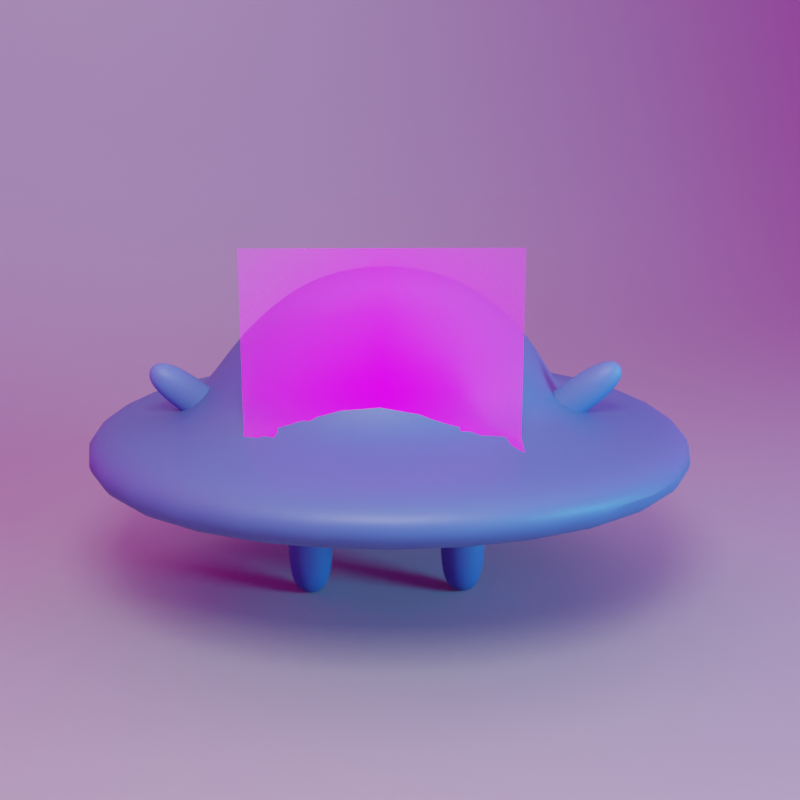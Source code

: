 # Source: V2.0_Squiggy_-_Final_Model_28.6.24_.blend  (saved by Blender 4.1.24; exported with 4.5.12 LTS)
import bpy
from mathutils import Matrix  # noqa: F401  (used for matrix-valued properties, if any)

bpy.ops.wm.read_factory_settings(use_empty=True)
scene = bpy.context.scene
scene.name = 'Scene'

# ---- collections
col_collection = bpy.data.collections.new('Collection'); scene.collection.children.link(col_collection)
col_squiggy = bpy.data.collections.new('SQUIGGY'); scene.collection.children.link(col_squiggy)

# ---- images (referenced by path relative to the original .blend; pixels are not part of the script)
import os
ASSET_DIR = os.environ.get("B2B_ASSET_DIR", "")  # directory of the original .blend (textures are referenced by path, not embedded)
HERE = os.path.dirname(os.path.abspath(__file__))  # packed textures are extracted next to this script under _unpacked/

def load_image(name, relpath, width, height, colorspace="sRGB"):
    """Load a texture the original file referenced (path relative to the .blend, or extracted next to this script)."""
    p = next((c for c in (os.path.join(HERE, relpath), os.path.join(ASSET_DIR, relpath)) if relpath and os.path.exists(c)), "")
    if p:
        img = bpy.data.images.load(p, check_existing=True)
        img.name = name
    else:  # same state as the original file: an image datablock whose file is absent (Cycles renders it pink)
        img = bpy.data.images.new(name, width, height)
        img.source = "FILE"
        img.filepath = "//" + (relpath or name)
    img.colorspace_settings.name = colorspace
    return img
img_fingerprints01_3k_png_001 = load_image('Fingerprints01_3K.png.001', 'Fingerprints01_3K.png', 1024, 1024, 'sRGB')
img_grunge9_jpg_002 = load_image('Grunge9.jpg.002', 'Grunge9.jpg', 1024, 1024, 'sRGB')
img_grunge9_jpg = load_image('Grunge9.jpg', 'Grunge9.jpg', 1024, 1024, 'sRGB')
img_fingerprints01_3k_png = load_image('Fingerprints01_3K.png', 'Resources/TEXTURES/Fingerprints01_3K.png', 1024, 1024, 'Non-Color')
img_face_1_png = load_image('Face_1.png', 'Face_1.png', 1024, 1024, 'sRGB')
img_metro_noord_2k_hdr = load_image('metro_noord_2k.hdr', 'metro_noord_2k.hdr', 1024, 1024, 'Linear Rec.709')

# ---- materials (node trees are filled in below, after node groups)
mat_plane = bpy.data.materials.new('PLANE')
mat_squiggy_body_001 = bpy.data.materials.new('squiggy BODY.001')
mat_squiggy_body_003 = bpy.data.materials.new('squiggy BODY.003')
mat_cece_face_001 = bpy.data.materials.new('CECE FACE.001')

# ---- node groups
ng_auto_smooth = bpy.data.node_groups.new('Auto Smooth', 'GeometryNodeTree')
_s = ng_auto_smooth.interface.new_socket(name='Geometry', in_out='OUTPUT', socket_type='NodeSocketGeometry')
_s = ng_auto_smooth.interface.new_socket(name='Geometry', in_out='INPUT', socket_type='NodeSocketGeometry')
_s = ng_auto_smooth.interface.new_socket(name='Angle', in_out='INPUT', socket_type='NodeSocketFloat')
_s.subtype = 'ANGLE'
_s.min_value = 0.0
_s.max_value = 3.142
ng_auto_smooth.is_modifier = True
_N = ng_auto_smooth.nodes; _L = ng_auto_smooth.links
n0 = _N.new('NodeGroupOutput'); n0.name = 'Group Output'; n0.location = (480, -100)
n1 = _N.new('NodeGroupInput'); n1.name = 'Group Input'; n1.location = (-420, -300)
n2 = _N.new('NodeGroupInput'); n2.name = 'Group Input.001'; n2.location = (-60, -100)
n3 = _N.new('GeometryNodeSetShadeSmooth'); n3.name = 'Set Shade Smooth'; n3.location = (120, -100)
n3.domain = 'EDGE'
n4 = _N.new('GeometryNodeSetShadeSmooth'); n4.name = 'Set Shade Smooth.001'; n4.location = (300, -100)
n5 = _N.new('GeometryNodeInputMeshEdgeAngle'); n5.name = 'Edge Angle'; n5.location = (-420, -220)
n6 = _N.new('GeometryNodeInputEdgeSmooth'); n6.name = 'Is Edge Smooth'; n6.location = (-60, -160)
n7 = _N.new('GeometryNodeInputShadeSmooth'); n7.name = 'Is Face Smooth'; n7.location = (-240, -340)
n8 = _N.new('FunctionNodeBooleanMath'); n8.name = 'Boolean Math'; n8.location = (-60, -220)
n9 = _N.new('FunctionNodeCompare'); n9.name = 'Compare'; n9.location = (-240, -180)
n9.operation = 'LESS_EQUAL'
_L.new(n5.outputs[0], n9.inputs[0])
_L.new(n4.outputs[0], n0.inputs[0])
_L.new(n1.outputs[1], n9.inputs[1])
_L.new(n9.outputs[0], n8.inputs[0])
_L.new(n7.outputs[0], n8.inputs[1])
_L.new(n2.outputs[0], n3.inputs[0])
_L.new(n6.outputs[0], n3.inputs[1])
_L.new(n3.outputs[0], n4.inputs[0])
_L.new(n8.outputs[0], n3.inputs[2])
n0.is_active_output = True

# ---- material node trees
mat_plane.use_nodes = True; mat_plane.node_tree.nodes.clear()
_N = mat_plane.node_tree.nodes; _L = mat_plane.node_tree.links
n0 = _N.new('ShaderNodeBsdfPrincipled'); n0.name = 'Principled BSDF'; n0.location = (10, 300)
n0.inputs[0].default_value = (0.2569, 0.2569, 0.2569, 1.0)
n0.inputs[2].default_value = 1.0
n1 = _N.new('ShaderNodeOutputMaterial'); n1.name = 'Material Output'; n1.location = (300, 300)
_L.new(n0.outputs[0], n1.inputs[0])
n1.is_active_output = True
mat_squiggy_body_001.use_nodes = True; mat_squiggy_body_001.node_tree.nodes.clear()
_N = mat_squiggy_body_001.node_tree.nodes; _L = mat_squiggy_body_001.node_tree.links
n0 = _N.new('ShaderNodeOutputMaterial'); n0.name = 'Material Output'; n0.location = (300, 300)
n1 = _N.new('ShaderNodeBump'); n1.name = 'Bump'; n1.location = (-298, 11)
n1.invert = True
n1.inputs[0].default_value = 0.075
n1.inputs[1].default_value = 1.0
n1.inputs[2].default_value = 1.0
n2 = _N.new('ShaderNodeTexImage'); n2.name = 'Image Texture'; n2.location = (-656, 118)
n2.image = img_fingerprints01_3k_png_001
n3 = _N.new('ShaderNodeTexCoord'); n3.name = 'Texture Coordinate'; n3.location = (-1126, -35)
n4 = _N.new('ShaderNodeBsdfPrincipled'); n4.name = 'Principled BSDF'; n4.location = (10, 300)
n4.distribution = 'GGX'
n4.subsurface_method = 'RANDOM_WALK_SKIN'
n4.inputs[3].default_value = 1.45
n4.inputs[27].default_value = (0.0, 0.0, 0.0, 1.0)
n4.inputs[28].default_value = 1.0
n5 = _N.new('ShaderNodeMapping'); n5.name = 'Mapping'; n5.location = (-949, 77)
n5.width = 240
n5.inputs[3].default_value = (0.8, 0.8, 0.8)
n6 = _N.new('ShaderNodeValToRGB'); n6.name = 'ColorRamp'; n6.location = (-355, 276)
while len(n6.color_ramp.elements) > 1: n6.color_ramp.elements.remove(n6.color_ramp.elements[-1])
n6.color_ramp.elements[0].position = 0.0; n6.color_ramp.elements[0].color = (0.248, 0.248, 0.248, 1.0)
_e = n6.color_ramp.elements.new(0.8); _e.color = (1.0, 1.0, 1.0, 1.0)
n7 = _N.new('ShaderNodeTexImage'); n7.name = 'Image Texture.004'; n7.location = (-908, 630)
n7.image = img_grunge9_jpg_002
n8 = _N.new('ShaderNodeValToRGB'); n8.name = 'ColorRamp.004'; n8.location = (-394, 659)
while len(n8.color_ramp.elements) > 1: n8.color_ramp.elements.remove(n8.color_ramp.elements[-1])
n8.color_ramp.elements[0].position = 0.04545; n8.color_ramp.elements[0].color = (0.391, 0.1347, 0.1697, 1.0)
_e = n8.color_ramp.elements.new(0.25); _e.color = (0.5647, 0.1912, 0.2423, 1.0)
n9 = _N.new('ShaderNodeTexImage'); n9.name = 'Image Texture.005'; n9.location = (-908, 630)
n9.image = img_grunge9_jpg
n9.projection = 'SPHERE'
n9.interpolation = 'Cubic'
n10 = _N.new('ShaderNodeValToRGB'); n10.name = 'ColorRamp.005'; n10.location = (-394, 659)
while len(n10.color_ramp.elements) > 1: n10.color_ramp.elements.remove(n10.color_ramp.elements[-1])
n10.color_ramp.elements[0].position = 0.1818; n10.color_ramp.elements[0].color = (0.02087, 0.05325, 0.1226, 1.0)
_e = n10.color_ramp.elements.new(0.7909); _e.color = (0.05286, 0.147, 0.3564, 1.0)
n11 = _N.new('ShaderNodeTexCoord'); n11.name = 'Texture Coordinate.003'; n11.location = (-1371, 553)
n12 = _N.new('ShaderNodeMapping'); n12.name = 'Mapping.003'; n12.location = (-1194, 664)
n12.width = 240
n12.inputs[3].default_value = (-14.2, -14.2, -14.2)
_L.new(n4.outputs[0], n0.inputs[0])
_L.new(n5.outputs[0], n2.inputs[0])
_L.new(n3.outputs[2], n5.inputs[0])
_L.new(n2.outputs[0], n6.inputs[0])
_L.new(n6.outputs[0], n4.inputs[2])
_L.new(n1.outputs[0], n4.inputs[5])
_L.new(n2.outputs[0], n1.inputs[3])
_L.new(n7.outputs[0], n8.inputs[0])
_L.new(n11.outputs[2], n12.inputs[0])
_L.new(n12.outputs[0], n9.inputs[0])
_L.new(n10.outputs[0], n4.inputs[0])
n0.is_active_output = True
mat_squiggy_body_003.use_nodes = True; mat_squiggy_body_003.node_tree.nodes.clear()
_N = mat_squiggy_body_003.node_tree.nodes; _L = mat_squiggy_body_003.node_tree.links
n0 = _N.new('ShaderNodeOutputMaterial'); n0.name = 'Material Output'; n0.location = (300, 300)
n1 = _N.new('ShaderNodeBump'); n1.name = 'Bump'; n1.location = (-298, 11)
n1.invert = True
n1.inputs[0].default_value = 0.075
n1.inputs[1].default_value = 1.0
n1.inputs[2].default_value = 1.0
n2 = _N.new('ShaderNodeTexImage'); n2.name = 'Image Texture'; n2.location = (-656, 118)
n2.image = img_fingerprints01_3k_png
n3 = _N.new('ShaderNodeTexCoord'); n3.name = 'Texture Coordinate'; n3.location = (-1126, -35)
n4 = _N.new('ShaderNodeBsdfPrincipled'); n4.name = 'Principled BSDF'; n4.location = (10, 300)
n4.distribution = 'GGX'
n4.subsurface_method = 'RANDOM_WALK_SKIN'
n4.inputs[0].default_value = (0.0547, 0.1556, 0.3754, 1.0)
n4.inputs[3].default_value = 1.45
n4.inputs[27].default_value = (0.0, 0.0, 0.0, 1.0)
n4.inputs[28].default_value = 1.0
n5 = _N.new('ShaderNodeMapping'); n5.name = 'Mapping'; n5.location = (-949, 77)
n5.width = 240
n5.inputs[3].default_value = (0.8, 0.8, 0.8)
n6 = _N.new('ShaderNodeValToRGB'); n6.name = 'ColorRamp'; n6.location = (-355, 276)
while len(n6.color_ramp.elements) > 1: n6.color_ramp.elements.remove(n6.color_ramp.elements[-1])
n6.color_ramp.elements[0].position = 0.0; n6.color_ramp.elements[0].color = (0.248, 0.248, 0.248, 1.0)
_e = n6.color_ramp.elements.new(0.8); _e.color = (1.0, 1.0, 1.0, 1.0)
_L.new(n4.outputs[0], n0.inputs[0])
_L.new(n5.outputs[0], n2.inputs[0])
_L.new(n3.outputs[2], n5.inputs[0])
_L.new(n2.outputs[0], n6.inputs[0])
_L.new(n6.outputs[0], n4.inputs[2])
_L.new(n1.outputs[0], n4.inputs[5])
_L.new(n2.outputs[0], n1.inputs[3])
n0.is_active_output = True
mat_cece_face_001.use_nodes = True; mat_cece_face_001.node_tree.nodes.clear()
_N = mat_cece_face_001.node_tree.nodes; _L = mat_cece_face_001.node_tree.links
n0 = _N.new('ShaderNodeOutputMaterial'); n0.name = 'Material Output'; n0.location = (300, 300)
n1 = _N.new('ShaderNodeTexImage'); n1.name = 'Image Texture'; n1.location = (-349, 294)
n1.image = img_face_1_png
n1.extension = 'CLIP'
n2 = _N.new('ShaderNodeBsdfPrincipled'); n2.name = 'Principled BSDF'; n2.location = (0, 300)
n2.inputs[1].default_value = 0.8273
n2.inputs[2].default_value = 1.0
_L.new(n1.outputs[0], n2.inputs[0])
_L.new(n1.outputs[1], n2.inputs[4])
_L.new(n2.outputs[0], n0.inputs[0])
n0.is_active_output = True

# ---- world
world_world = bpy.data.worlds.new('World'); scene.world = world_world
world_world.use_nodes = True; world_world.node_tree.nodes.clear()
_N = world_world.node_tree.nodes; _L = world_world.node_tree.links
n0 = _N.new('ShaderNodeOutputWorld'); n0.name = 'World Output'; n0.location = (300, 300)
n1 = _N.new('ShaderNodeBackground'); n1.name = 'Background'; n1.location = (10, 300)
n2 = _N.new('ShaderNodeTexEnvironment'); n2.name = 'Environment Texture'; n2.location = (-280, 280)
n2.image = img_metro_noord_2k_hdr
_L.new(n1.outputs[0], n0.inputs[0])
_L.new(n2.outputs[0], n1.inputs[0])
n0.is_active_output = True
world_world.color = (0.05088, 0.05088, 0.05088)
world_world.use_sun_shadow = False
world_world.sun_shadow_jitter_overblur = 0.0

# ---- cameras
cam_camera_001 = bpy.data.cameras.new('Camera.001')
cam_camera_001.lens = 47.0

# ---- lights
light_area_004 = bpy.data.lights.new('Area.004', 'AREA')
light_area_004.transmission_factor = 0.0
light_area_004.energy = 600.0
light_area_004.shadow_maximum_resolution = 0.006
light_area_004.use_absolute_resolution = True
light_area_004.size = 1.0
light_area_004.size_y = 1.0
light_area_003 = bpy.data.lights.new('Area.003', 'AREA')
light_area_003.transmission_factor = 0.0
light_area_003.energy = 300.0
light_area_003.shadow_maximum_resolution = 0.006
light_area_003.use_absolute_resolution = True
light_area_003.size = 1.0
light_area_003.size_y = 1.0
light_area_002 = bpy.data.lights.new('Area.002', 'AREA')
light_area_002.color = (0.9353, 0.9202, 1.0)
light_area_002.transmission_factor = 0.0
light_area_002.energy = 500.0
light_area_002.shadow_maximum_resolution = 0.006
light_area_002.use_absolute_resolution = True
light_area_002.size = 1.0
light_area_002.size_y = 1.0
light_area_001 = bpy.data.lights.new('Area.001', 'AREA')
light_area_001.color = (0.01446, 0.345, 0.6859)
light_area_001.transmission_factor = 0.0
light_area_001.energy = 8000.0
light_area_001.shadow_maximum_resolution = 0.006
light_area_001.use_absolute_resolution = True
light_area_001.size = 1.0
light_area_001.size_y = 1.0
light_area = bpy.data.lights.new('Area', 'AREA')
light_area.color = (0.4793, 0.001254, 0.002466)
light_area.transmission_factor = 0.0
light_area.energy = 400.0
light_area.shadow_maximum_resolution = 0.006
light_area.use_absolute_resolution = True
light_area.size = 1.0
light_area.size_y = 1.0

# ---- meshes
me_plane = bpy.data.meshes.new('Plane')
me_plane.from_pydata([(-1.0, -1.838, 0.0), (1.672, -1.838, 0.0), (-1.0, 1.0, 0.0), (1.672, 1.0, 0.0), (0.6231, -1.838, 0.0), (1.672, -1.838, 1.687), (1.672, 1.0, 1.687), (0.6231, 1.0, 0.0)], [], [(4, 1, 3, 7), (3, 1, 5, 6), (0, 4, 7, 2)])
me_plane.polygons.foreach_set('use_smooth', [True] * 3)
_k = set([(1, 3)])
me_plane.attributes.new('sharp_edge', 'BOOLEAN', 'EDGE').data.foreach_set('value', [ (min(e.vertices), max(e.vertices)) in _k for e in me_plane.edges])
_uv = me_plane.uv_layers.new(name='UVMap')
_uv.uv.foreach_set('vector', [0.8116, 0.0, 1.0, 0.0, 1.0, 1.0, 0.8116, 1.0, 1.0, 1.0, 1.0, 0.0, 1.0, 0.0, 1.0, 1.0, 0.0, 0.0, 0.8116, 0.0, 0.8116, 1.0, 0.0, 1.0])
me_plane.materials.append(mat_plane)
me_plane.update()
me_cube_005 = bpy.data.meshes.new('Cube.005')
me_cube_005.from_pydata([(-0.3948, -0.3888, -0.3212), (-0.7346, -0.7286, 0.2376), (-0.3948, 0.3948, -0.3212), (-0.7346, 0.7346, 0.2376), (0.3888, -0.3888, -0.3212), (0.7286, -0.7286, 0.2376), (0.3888, 0.3948, -0.3212), (0.7286, 0.7346, 0.2376), (-0.8678, -0.8657, 0.003819), (-0.8678, 0.8678, 0.003819), (0.8657, 0.8678, 0.003819), (0.7255, -0.7255, 0.001212), (-0.8087, 0.8087, -0.3071), (0.8253, 0.8087, -0.3071), (0.8253, -0.8253, -0.3071), (-0.8087, -0.8253, -0.3071), (-1.364, -1.396, -0.03402), (-1.352, -1.395, -0.1851), (-1.352, 1.352, -0.1852), (-1.363, 1.363, -0.03385), (1.395, 1.352, -0.1851), (1.396, 1.364, -0.03402), (1.395, -1.395, -0.185), (1.392, -1.392, -0.04957), (-0.3112, -0.3051, 0.6105), (-0.3112, 0.3112, 0.6105), (0.3051, 0.3112, 0.6105), (0.3051, -0.3051, 0.6105)], [], [(8, 1, 3, 9), (9, 3, 7, 10), (10, 7, 5, 11), (11, 5, 1, 8), (2, 6, 4, 0), (5, 7, 26, 27), (23, 11, 8, 16), (21, 10, 11, 23), (16, 8, 9, 19), (19, 9, 10, 21), (13, 20, 22, 14), (12, 18, 20, 13), (14, 22, 17, 15), (0, 15, 12, 2), (2, 12, 13, 6), (6, 13, 14, 4), (4, 14, 15, 0), (23, 16, 17, 22), (21, 23, 22, 20), (19, 21, 20, 18), (16, 19, 18, 17), (15, 17, 18, 12), (26, 25, 24, 27), (3, 1, 24, 25), (1, 5, 27, 24), (7, 3, 25, 26)])
me_cube_005.polygons.foreach_set('use_smooth', [True] * 26)
_uv = me_cube_005.uv_layers.new(name='UVMap')
_uv.uv.foreach_set('vector', [0.6099, 0.0, 0.625, 0.0, 0.625, 0.25, 0.6099, 0.25, 0.6099, 0.25, 0.625, 0.25, 0.625, 0.5, 0.6099, 0.5, 0.6099, 0.5, 0.625, 0.5, 0.625, 0.75, 0.6099, 0.75, 0.6099, 0.75, 0.625, 0.75, 0.625, 1.0, 0.6099, 1.0, 0.125, 0.5, 0.375, 0.5, 0.375, 0.75, 0.125, 0.75, 0.625, 0.75, 0.625, 0.5, 0.625, 0.5, 0.625, 0.75, 0.5404, 0.75, 0.6099, 0.75, 0.6099, 1.0, 0.5485, 1.0, 0.5485, 0.5, 0.6099, 0.5, 0.6099, 0.75, 0.5404, 0.75, 0.5485, 0.0, 0.6099, 0.0, 0.6099, 0.25, 0.5486, 0.25, 0.5486, 0.25, 0.6099, 0.25, 0.6099, 0.5, 0.5485, 0.5, 0.4179, 0.5, 0.4658, 0.5, 0.4658, 0.75, 0.4179, 0.75, 0.4179, 0.25, 0.4657, 0.25, 0.4658, 0.5, 0.4179, 0.5, 0.4179, 0.75, 0.4658, 0.75, 0.4658, 1.0, 0.4179, 1.0, 0.375, 0.0, 0.4179, 0.0, 0.4179, 0.25, 0.375, 0.25, 0.375, 0.25, 0.4179, 0.25, 0.4179, 0.5, 0.375, 0.5, 0.375, 0.5, 0.4179, 0.5, 0.4179, 0.75, 0.375, 0.75, 0.375, 0.75, 0.4179, 0.75, 0.4179, 1.0, 0.375, 1.0, 0.5404, 0.75, 0.5485, 1.0, 0.4658, 1.0, 0.4658, 0.75, 0.5485, 0.5, 0.5404, 0.75, 0.4658, 0.75, 0.4658, 0.5, 0.5486, 0.25, 0.5485, 0.5, 0.4658, 0.5, 0.4657, 0.25, 0.5485, 0.0, 0.5486, 0.25, 0.4657, 0.25, 0.4658, 0.0, 0.4179, 0.0, 0.4658, 0.0, 0.4657, 0.25, 0.4179, 0.25, 0.625, 0.5, 0.875, 0.5, 0.875, 0.75, 0.625, 0.75, 0.625, 0.25, 0.625, 0.0, 0.625, 0.0, 0.625, 0.25, 0.625, 1.0, 0.625, 0.75, 0.625, 0.75, 0.625, 1.0, 0.625, 0.5, 0.625, 0.25, 0.625, 0.25, 0.625, 0.5])
me_cube_005.materials.append(mat_squiggy_body_001)
me_cube_005.update()
me_cube_011 = bpy.data.meshes.new('Cube.011')
me_cube_011.from_pydata([(-1.0, -0.8426, -0.5173), (-1.0, -0.8426, 4.219), (-1.0, 0.8426, -0.5173), (-1.0, 0.8426, 4.219), (1.0, -0.8426, -0.5173), (1.0, -0.8426, 4.219), (1.0, 0.8426, -0.5173), (1.0, 0.8426, 4.219), (-1.0, -0.8426, 0.1271), (-1.0, 0.8426, 0.1271), (1.0, 0.8426, 0.1271), (1.0, -0.8426, 0.1271)], [], [(8, 1, 3, 9), (9, 3, 7, 10), (10, 7, 5, 11), (11, 5, 1, 8), (2, 6, 4, 0), (7, 3, 1, 5), (4, 11, 8, 0), (6, 10, 11, 4), (2, 9, 10, 6), (0, 8, 9, 2)])
me_cube_011.polygons.foreach_set('use_smooth', [True] * 10)
_uv = me_cube_011.uv_layers.new(name='UVMap')
_uv.uv.foreach_set('vector', [0.409, 0.0, 0.625, 0.0, 0.625, 0.25, 0.409, 0.25, 0.409, 0.25, 0.625, 0.25, 0.625, 0.5, 0.409, 0.5, 0.409, 0.5, 0.625, 0.5, 0.625, 0.75, 0.409, 0.75, 0.409, 0.75, 0.625, 0.75, 0.625, 1.0, 0.409, 1.0, 0.125, 0.5, 0.375, 0.5, 0.375, 0.75, 0.125, 0.75, 0.625, 0.5, 0.875, 0.5, 0.875, 0.75, 0.625, 0.75, 0.375, 0.75, 0.409, 0.75, 0.409, 1.0, 0.375, 1.0, 0.375, 0.5, 0.409, 0.5, 0.409, 0.75, 0.375, 0.75, 0.375, 0.25, 0.409, 0.25, 0.409, 0.5, 0.375, 0.5, 0.375, 0.0, 0.409, 0.0, 0.409, 0.25, 0.375, 0.25])
me_cube_011.materials.append(mat_squiggy_body_003)
me_cube_011.update()
me_cube_018 = bpy.data.meshes.new('Cube.018')
me_cube_018.from_pydata([(-1.0, -1.0, -4.983), (-1.269, -1.269, 1.065), (-1.0, 1.0, -4.983), (-1.269, 1.269, 1.065), (1.0, -1.0, -4.983), (1.269, -1.269, 1.065), (1.0, 1.0, -4.983), (1.269, 1.269, 1.065), (-1.269, -1.269, 0.4526), (-1.269, 1.269, 0.4526), (1.269, 1.269, 0.4526), (1.269, -1.269, 0.4526), (-1.11, 1.11, -2.756), (1.11, 1.11, -2.756), (1.11, -1.11, -2.756), (-1.11, -1.11, -2.756)], [], [(8, 1, 3, 9), (9, 3, 7, 10), (10, 7, 5, 11), (11, 5, 1, 8), (2, 6, 4, 0), (7, 3, 1, 5), (14, 11, 8, 15), (13, 10, 11, 14), (12, 9, 10, 13), (15, 8, 9, 12), (0, 15, 12, 2), (2, 12, 13, 6), (6, 13, 14, 4), (4, 14, 15, 0)])
me_cube_018.polygons.foreach_set('use_smooth', [True] * 14)
_uv = me_cube_018.uv_layers.new(name='UVMap')
_uv.uv.foreach_set('vector', [0.5954, 0.0, 0.625, 0.0, 0.625, 0.25, 0.5954, 0.25, 0.5954, 0.25, 0.625, 0.25, 0.625, 0.5, 0.5954, 0.5, 0.5954, 0.5, 0.625, 0.5, 0.625, 0.75, 0.5954, 0.75, 0.5954, 0.75, 0.625, 0.75, 0.625, 1.0, 0.5954, 1.0, 0.125, 0.5, 0.375, 0.5, 0.375, 0.75, 0.125, 0.75, 0.625, 0.5, 0.875, 0.5, 0.875, 0.75, 0.625, 0.75, 0.4653, 0.75, 0.5954, 0.75, 0.5954, 1.0, 0.4653, 1.0, 0.4653, 0.5, 0.5954, 0.5, 0.5954, 0.75, 0.4653, 0.75, 0.4653, 0.25, 0.5954, 0.25, 0.5954, 0.5, 0.4653, 0.5, 0.4653, 0.0, 0.5954, 0.0, 0.5954, 0.25, 0.4653, 0.25, 0.375, 0.0, 0.4653, 0.0, 0.4653, 0.25, 0.375, 0.25, 0.375, 0.25, 0.4653, 0.25, 0.4653, 0.5, 0.375, 0.5, 0.375, 0.5, 0.4653, 0.5, 0.4653, 0.75, 0.375, 0.75, 0.375, 0.75, 0.4653, 0.75, 0.4653, 1.0, 0.375, 1.0])
me_cube_018.materials.append(mat_squiggy_body_001)
me_cube_018.update()
me_face_1_001 = bpy.data.meshes.new('Face_1.001')
me_face_1_001.from_pydata([(-0.5, -0.5, 0.0), (0.5, -0.5, 0.0), (-0.5, 0.5, 0.0), (0.5, 0.5, 0.0), (-0.4286, -0.5, 0.0), (-0.3571, -0.5, 0.0), (-0.2857, -0.5, 0.0), (-0.2143, -0.5, 0.0), (-0.1429, -0.5, 0.0), (-0.07143, -0.5, 0.0), (-1.49e-08, -0.5, 0.0), (0.07143, -0.5, 0.0), (0.1429, -0.5, 0.0), (0.2143, -0.5, 0.0), (0.2857, -0.5, 0.0), (0.3571, -0.5, 0.0), (0.4286, -0.5, 0.0), (0.4286, 0.5, 0.0), (0.3571, 0.5, 0.0), (0.2857, 0.5, 0.0), (0.2143, 0.5, 0.0), (0.1429, 0.5, 0.0), (0.07143, 0.5, 0.0), (1.49e-08, 0.5, 0.0), (-0.07143, 0.5, 0.0), (-0.1429, 0.5, 0.0), (-0.2143, 0.5, 0.0), (-0.2857, 0.5, 0.0), (-0.3571, 0.5, 0.0), (-0.4286, 0.5, 0.0), (-0.5, 0.46, 0.0), (-0.5, 0.42, 0.0), (-0.5, 0.38, 0.0), (-0.5, 0.34, 0.0), (-0.5, 0.3, 0.0), (-0.5, 0.26, 0.0), (-0.5, 0.22, 0.0), (-0.5, 0.18, 0.0), (-0.5, 0.14, 0.0), (-0.5, 0.1, 0.0), (-0.5, 0.06, 0.0), (-0.5, 0.02, 0.0), (-0.5, -0.02, 0.0), (-0.5, -0.06, 0.0), (-0.5, -0.1, 0.0), (-0.5, -0.14, 0.0), (-0.5, -0.18, 0.0), (-0.5, -0.22, 0.0), (-0.5, -0.26, 0.0), (-0.5, -0.3, 0.0), (-0.5, -0.34, 0.0), (-0.5, -0.38, 0.0), (-0.5, -0.42, 0.0), (-0.5, -0.46, 0.0), (0.5, -0.46, 0.0), (0.5, -0.42, 0.0), (0.5, -0.38, 0.0), (0.5, -0.34, 0.0), (0.5, -0.3, 0.0), (0.5, -0.26, 0.0), (0.5, -0.22, 0.0), (0.5, -0.18, 0.0), (0.5, -0.14, 0.0), (0.5, -0.1, 0.0), (0.5, -0.06, 0.0), (0.5, -0.02, 0.0), (0.5, 0.02, 0.0), (0.5, 0.06, 0.0), (0.5, 0.1, 0.0), (0.5, 0.14, 0.0), (0.5, 0.18, 0.0), (0.5, 0.22, 0.0), (0.5, 0.26, 0.0), (0.5, 0.3, 0.0), (0.5, 0.34, 0.0), (0.5, 0.38, 0.0), (0.5, 0.42, 0.0), (0.5, 0.46, 0.0), (-0.4286, -0.46, 0.0), (-0.4286, -0.42, 0.0), (-0.4286, -0.38, 0.0), (-0.4286, -0.34, 0.0), (-0.4286, -0.3, 0.0), (-0.4286, -0.26, 0.0), (-0.4286, -0.22, 0.0), (-0.4286, -0.18, 0.0), (-0.4286, -0.14, 0.0), (-0.4286, -0.1, 0.0), (-0.4286, -0.06, 0.0), (-0.4286, -0.02, 0.0), (-0.4286, 0.02, 0.0), (-0.4286, 0.06, 0.0), (-0.4286, 0.1, 0.0), (-0.4286, 0.14, 0.0), (-0.4286, 0.18, 0.0), (-0.4286, 0.22, 0.0), (-0.4286, 0.26, 0.0), (-0.4286, 0.3, 0.0), (-0.4286, 0.34, 0.0), (-0.4286, 0.38, 0.0), (-0.4286, 0.42, 0.0), (-0.4286, 0.46, 0.0), (-0.3571, -0.46, 0.0), (-0.3571, -0.42, 0.0), (-0.3571, -0.38, 0.0), (-0.3571, -0.34, 0.0), (-0.3571, -0.3, 0.0), (-0.3571, -0.26, 0.0), (-0.3571, -0.22, 0.0), (-0.3571, -0.18, 0.0), (-0.3571, -0.14, 0.0), (-0.3571, -0.1, 0.0), (-0.3571, -0.06, 0.0), (-0.3571, -0.02, 0.0), (-0.3571, 0.02, 0.0), (-0.3571, 0.06, 0.0), (-0.3571, 0.1, 0.0), (-0.3571, 0.14, 0.0), (-0.3571, 0.18, 0.0), (-0.3571, 0.22, 0.0), (-0.3571, 0.26, 0.0), (-0.3571, 0.3, 0.0), (-0.3571, 0.34, 0.0), (-0.3571, 0.38, 0.0), (-0.3571, 0.42, 0.0), (-0.3571, 0.46, 0.0), (-0.2857, -0.46, 0.0), (-0.2857, -0.42, 0.0), (-0.2857, -0.38, 0.0), (-0.2857, -0.34, 0.0), (-0.2857, -0.3, 0.0), (-0.2857, -0.26, 0.0), (-0.2857, -0.22, 0.0), (-0.2857, -0.18, 0.0), (-0.2857, -0.14, 0.0), (-0.2857, -0.1, 0.0), (-0.2857, -0.06, 0.0), (-0.2857, -0.02, 0.0), (-0.2857, 0.02, 0.0), (-0.2857, 0.06, 0.0), (-0.2857, 0.1, 0.0), (-0.2857, 0.14, 0.0), (-0.2857, 0.18, 0.0), (-0.2857, 0.22, 0.0), (-0.2857, 0.26, 0.0), (-0.2857, 0.3, 0.0), (-0.2857, 0.34, 0.0), (-0.2857, 0.38, 0.0), (-0.2857, 0.42, 0.0), (-0.2857, 0.46, 0.0), (-0.2143, -0.46, 0.0), (-0.2143, -0.42, 0.0), (-0.2143, -0.38, 0.0), (-0.2143, -0.34, 0.0), (-0.2143, -0.3, 0.0), (-0.2143, -0.26, 0.0), (-0.2143, -0.22, 0.0), (-0.2143, -0.18, 0.0), (-0.2143, -0.14, 0.0), (-0.2143, -0.1, 0.0), (-0.2143, -0.06, 0.0), (-0.2143, -0.02, 0.0), (-0.2143, 0.02, 0.0), (-0.2143, 0.06, 0.0), (-0.2143, 0.1, 0.0), (-0.2143, 0.14, 0.0), (-0.2143, 0.18, 0.0), (-0.2143, 0.22, 0.0), (-0.2143, 0.26, 0.0), (-0.2143, 0.3, 0.0), (-0.2143, 0.34, 0.0), (-0.2143, 0.38, 0.0), (-0.2143, 0.42, 0.0), (-0.2143, 0.46, 0.0), (-0.1429, -0.46, 0.0), (-0.1429, -0.42, 0.0), (-0.1429, -0.38, 0.0), (-0.1429, -0.34, 0.0), (-0.1429, -0.3, 0.0), (-0.1429, -0.26, 0.0), (-0.1429, -0.22, 0.0), (-0.1429, -0.18, 0.0), (-0.1429, -0.14, 0.0), (-0.1429, -0.1, 0.0), (-0.1429, -0.06, 0.0), (-0.1429, -0.02, 0.0), (-0.1429, 0.02, 0.0), (-0.1429, 0.06, 0.0), (-0.1429, 0.1, 0.0), (-0.1429, 0.14, 0.0), (-0.1429, 0.18, 0.0), (-0.1429, 0.22, 0.0), (-0.1429, 0.26, 0.0), (-0.1429, 0.3, 0.0), (-0.1429, 0.34, 0.0), (-0.1429, 0.38, 0.0), (-0.1429, 0.42, 0.0), (-0.1429, 0.46, 0.0), (-0.07143, -0.46, 0.0), (-0.07143, -0.42, 0.0), (-0.07143, -0.38, 0.0), (-0.07143, -0.34, 0.0), (-0.07143, -0.3, 0.0), (-0.07143, -0.26, 0.0), (-0.07143, -0.22, 0.0), (-0.07143, -0.18, 0.0), (-0.07143, -0.14, 0.0), (-0.07143, -0.1, 0.0), (-0.07143, -0.06, 0.0), (-0.07143, -0.02, 0.0), (-0.07143, 0.02, 0.0), (-0.07143, 0.06, 0.0), (-0.07143, 0.1, 0.0), (-0.07143, 0.14, 0.0), (-0.07143, 0.18, 0.0), (-0.07143, 0.22, 0.0), (-0.07143, 0.26, 0.0), (-0.07143, 0.3, 0.0), (-0.07143, 0.34, 0.0), (-0.07143, 0.38, 0.0), (-0.07143, 0.42, 0.0), (-0.07143, 0.46, 0.0), (-1.371e-08, -0.46, 0.0), (-1.252e-08, -0.42, 0.0), (-1.132e-08, -0.38, 0.0), (-1.013e-08, -0.34, 0.0), (-8.941e-09, -0.3, 0.0), (-7.749e-09, -0.26, 0.0), (-6.557e-09, -0.22, 0.0), (-5.364e-09, -0.18, 0.0), (-4.172e-09, -0.14, 0.0), (-2.98e-09, -0.1, 0.0), (-1.788e-09, -0.06, 0.0), (-5.96e-10, -0.02, 0.0), (5.96e-10, 0.02, 0.0), (1.788e-09, 0.06, 0.0), (2.98e-09, 0.1, 0.0), (4.172e-09, 0.14, 0.0), (5.364e-09, 0.18, 0.0), (6.557e-09, 0.22, 0.0), (7.749e-09, 0.26, 0.0), (8.941e-09, 0.3, 0.0), (1.013e-08, 0.34, 0.0), (1.132e-08, 0.38, 0.0), (1.252e-08, 0.42, 0.0), (1.371e-08, 0.46, 0.0), (0.07143, -0.46, 0.0), (0.07143, -0.42, 0.0), (0.07143, -0.38, 0.0), (0.07143, -0.34, 0.0), (0.07143, -0.3, 0.0), (0.07143, -0.26, 0.0), (0.07143, -0.22, 0.0), (0.07143, -0.18, 0.0), (0.07143, -0.14, 0.0), (0.07143, -0.1, 0.0), (0.07143, -0.06, 0.0), (0.07143, -0.02, 0.0), (0.07143, 0.02, 0.0), (0.07143, 0.06, 0.0), (0.07143, 0.1, 0.0), (0.07143, 0.14, 0.0), (0.07143, 0.18, 0.0), (0.07143, 0.22, 0.0), (0.07143, 0.26, 0.0), (0.07143, 0.3, 0.0), (0.07143, 0.34, 0.0), (0.07143, 0.38, 0.0), (0.07143, 0.42, 0.0), (0.07143, 0.46, 0.0), (0.1429, -0.46, 0.0), (0.1429, -0.42, 0.0), (0.1429, -0.38, 0.0), (0.1429, -0.34, 0.0), (0.1429, -0.3, 0.0), (0.1429, -0.26, 0.0), (0.1429, -0.22, 0.0), (0.1429, -0.18, 0.0), (0.1429, -0.14, 0.0), (0.1429, -0.1, 0.0), (0.1429, -0.06, 0.0), (0.1429, -0.02, 0.0), (0.1429, 0.02, 0.0), (0.1429, 0.06, 0.0), (0.1429, 0.1, 0.0), (0.1429, 0.14, 0.0), (0.1429, 0.18, 0.0), (0.1429, 0.22, 0.0), (0.1429, 0.26, 0.0), (0.1429, 0.3, 0.0), (0.1429, 0.34, 0.0), (0.1429, 0.38, 0.0), (0.1429, 0.42, 0.0), (0.1429, 0.46, 0.0), (0.2143, -0.46, 0.0), (0.2143, -0.42, 0.0), (0.2143, -0.38, 0.0), (0.2143, -0.34, 0.0), (0.2143, -0.3, 0.0), (0.2143, -0.26, 0.0), (0.2143, -0.22, 0.0), (0.2143, -0.18, 0.0), (0.2143, -0.14, 0.0), (0.2143, -0.1, 0.0), (0.2143, -0.06, 0.0), (0.2143, -0.02, 0.0), (0.2143, 0.02, 0.0), (0.2143, 0.06, 0.0), (0.2143, 0.1, 0.0), (0.2143, 0.14, 0.0), (0.2143, 0.18, 0.0), (0.2143, 0.22, 0.0), (0.2143, 0.26, 0.0), (0.2143, 0.3, 0.0), (0.2143, 0.34, 0.0), (0.2143, 0.38, 0.0), (0.2143, 0.42, 0.0), (0.2143, 0.46, 0.0), (0.2857, -0.46, 0.0), (0.2857, -0.42, 0.0), (0.2857, -0.38, 0.0), (0.2857, -0.34, 0.0), (0.2857, -0.3, 0.0), (0.2857, -0.26, 0.0), (0.2857, -0.22, 0.0), (0.2857, -0.18, 0.0), (0.2857, -0.14, 0.0), (0.2857, -0.1, 0.0), (0.2857, -0.06, 0.0), (0.2857, -0.02, 0.0), (0.2857, 0.02, 0.0), (0.2857, 0.06, 0.0), (0.2857, 0.1, 0.0), (0.2857, 0.14, 0.0), (0.2857, 0.18, 0.0), (0.2857, 0.22, 0.0), (0.2857, 0.26, 0.0), (0.2857, 0.3, 0.0), (0.2857, 0.34, 0.0), (0.2857, 0.38, 0.0), (0.2857, 0.42, 0.0), (0.2857, 0.46, 0.0), (0.3571, -0.46, 0.0), (0.3571, -0.42, 0.0), (0.3571, -0.38, 0.0), (0.3571, -0.34, 0.0), (0.3571, -0.3, 0.0), (0.3571, -0.26, 0.0), (0.3571, -0.22, 0.0), (0.3571, -0.18, 0.0), (0.3571, -0.14, 0.0), (0.3571, -0.1, 0.0), (0.3571, -0.06, 0.0), (0.3571, -0.02, 0.0), (0.3571, 0.02, 0.0), (0.3571, 0.06, 0.0), (0.3571, 0.1, 0.0), (0.3571, 0.14, 0.0), (0.3571, 0.18, 0.0), (0.3571, 0.22, 0.0), (0.3571, 0.26, 0.0), (0.3571, 0.3, 0.0), (0.3571, 0.34, 0.0), (0.3571, 0.38, 0.0), (0.3571, 0.42, 0.0), (0.3571, 0.46, 0.0), (0.4286, -0.46, 0.0), (0.4286, -0.42, 0.0), (0.4286, -0.38, 0.0), (0.4286, -0.34, 0.0), (0.4286, -0.3, 0.0), (0.4286, -0.26, 0.0), (0.4286, -0.22, 0.0), (0.4286, -0.18, 0.0), (0.4286, -0.14, 0.0), (0.4286, -0.1, 0.0), (0.4286, -0.06, 0.0), (0.4286, -0.02, 0.0), (0.4286, 0.02, 0.0), (0.4286, 0.06, 0.0), (0.4286, 0.1, 0.0), (0.4286, 0.14, 0.0), (0.4286, 0.18, 0.0), (0.4286, 0.22, 0.0), (0.4286, 0.26, 0.0), (0.4286, 0.3, 0.0), (0.4286, 0.34, 0.0), (0.4286, 0.38, 0.0), (0.4286, 0.42, 0.0), (0.4286, 0.46, 0.0)], [], [(389, 77, 3, 17), (30, 101, 29, 2), (101, 125, 28, 29), (125, 149, 27, 28), (149, 173, 26, 27), (173, 197, 25, 26), (197, 221, 24, 25), (221, 245, 23, 24), (245, 269, 22, 23), (269, 293, 21, 22), (293, 317, 20, 21), (317, 341, 19, 20), (341, 365, 18, 19), (365, 389, 17, 18), (15, 16, 366, 342), (342, 366, 367, 343), (343, 367, 368, 344), (344, 368, 369, 345), (345, 369, 370, 346), (346, 370, 371, 347), (347, 371, 372, 348), (348, 372, 373, 349), (349, 373, 374, 350), (350, 374, 375, 351), (351, 375, 376, 352), (352, 376, 377, 353), (353, 377, 378, 354), (354, 378, 379, 355), (355, 379, 380, 356), (356, 380, 381, 357), (357, 381, 382, 358), (358, 382, 383, 359), (359, 383, 384, 360), (360, 384, 385, 361), (361, 385, 386, 362), (362, 386, 387, 363), (363, 387, 388, 364), (364, 388, 389, 365), (14, 15, 342, 318), (318, 342, 343, 319), (319, 343, 344, 320), (320, 344, 345, 321), (321, 345, 346, 322), (322, 346, 347, 323), (323, 347, 348, 324), (324, 348, 349, 325), (325, 349, 350, 326), (326, 350, 351, 327), (327, 351, 352, 328), (328, 352, 353, 329), (329, 353, 354, 330), (330, 354, 355, 331), (331, 355, 356, 332), (332, 356, 357, 333), (333, 357, 358, 334), (334, 358, 359, 335), (335, 359, 360, 336), (336, 360, 361, 337), (337, 361, 362, 338), (338, 362, 363, 339), (339, 363, 364, 340), (340, 364, 365, 341), (13, 14, 318, 294), (294, 318, 319, 295), (295, 319, 320, 296), (296, 320, 321, 297), (297, 321, 322, 298), (298, 322, 323, 299), (299, 323, 324, 300), (300, 324, 325, 301), (301, 325, 326, 302), (302, 326, 327, 303), (303, 327, 328, 304), (304, 328, 329, 305), (305, 329, 330, 306), (306, 330, 331, 307), (307, 331, 332, 308), (308, 332, 333, 309), (309, 333, 334, 310), (310, 334, 335, 311), (311, 335, 336, 312), (312, 336, 337, 313), (313, 337, 338, 314), (314, 338, 339, 315), (315, 339, 340, 316), (316, 340, 341, 317), (12, 13, 294, 270), (270, 294, 295, 271), (271, 295, 296, 272), (272, 296, 297, 273), (273, 297, 298, 274), (274, 298, 299, 275), (275, 299, 300, 276), (276, 300, 301, 277), (277, 301, 302, 278), (278, 302, 303, 279), (279, 303, 304, 280), (280, 304, 305, 281), (281, 305, 306, 282), (282, 306, 307, 283), (283, 307, 308, 284), (284, 308, 309, 285), (285, 309, 310, 286), (286, 310, 311, 287), (287, 311, 312, 288), (288, 312, 313, 289), (289, 313, 314, 290), (290, 314, 315, 291), (291, 315, 316, 292), (292, 316, 317, 293), (11, 12, 270, 246), (246, 270, 271, 247), (247, 271, 272, 248), (248, 272, 273, 249), (249, 273, 274, 250), (250, 274, 275, 251), (251, 275, 276, 252), (252, 276, 277, 253), (253, 277, 278, 254), (254, 278, 279, 255), (255, 279, 280, 256), (256, 280, 281, 257), (257, 281, 282, 258), (258, 282, 283, 259), (259, 283, 284, 260), (260, 284, 285, 261), (261, 285, 286, 262), (262, 286, 287, 263), (263, 287, 288, 264), (264, 288, 289, 265), (265, 289, 290, 266), (266, 290, 291, 267), (267, 291, 292, 268), (268, 292, 293, 269), (10, 11, 246, 222), (222, 246, 247, 223), (223, 247, 248, 224), (224, 248, 249, 225), (225, 249, 250, 226), (226, 250, 251, 227), (227, 251, 252, 228), (228, 252, 253, 229), (229, 253, 254, 230), (230, 254, 255, 231), (231, 255, 256, 232), (232, 256, 257, 233), (233, 257, 258, 234), (234, 258, 259, 235), (235, 259, 260, 236), (236, 260, 261, 237), (237, 261, 262, 238), (238, 262, 263, 239), (239, 263, 264, 240), (240, 264, 265, 241), (241, 265, 266, 242), (242, 266, 267, 243), (243, 267, 268, 244), (244, 268, 269, 245), (9, 10, 222, 198), (198, 222, 223, 199), (199, 223, 224, 200), (200, 224, 225, 201), (201, 225, 226, 202), (202, 226, 227, 203), (203, 227, 228, 204), (204, 228, 229, 205), (205, 229, 230, 206), (206, 230, 231, 207), (207, 231, 232, 208), (208, 232, 233, 209), (209, 233, 234, 210), (210, 234, 235, 211), (211, 235, 236, 212), (212, 236, 237, 213), (213, 237, 238, 214), (214, 238, 239, 215), (215, 239, 240, 216), (216, 240, 241, 217), (217, 241, 242, 218), (218, 242, 243, 219), (219, 243, 244, 220), (220, 244, 245, 221), (8, 9, 198, 174), (174, 198, 199, 175), (175, 199, 200, 176), (176, 200, 201, 177), (177, 201, 202, 178), (178, 202, 203, 179), (179, 203, 204, 180), (180, 204, 205, 181), (181, 205, 206, 182), (182, 206, 207, 183), (183, 207, 208, 184), (184, 208, 209, 185), (185, 209, 210, 186), (186, 210, 211, 187), (187, 211, 212, 188), (188, 212, 213, 189), (189, 213, 214, 190), (190, 214, 215, 191), (191, 215, 216, 192), (192, 216, 217, 193), (193, 217, 218, 194), (194, 218, 219, 195), (195, 219, 220, 196), (196, 220, 221, 197), (7, 8, 174, 150), (150, 174, 175, 151), (151, 175, 176, 152), (152, 176, 177, 153), (153, 177, 178, 154), (154, 178, 179, 155), (155, 179, 180, 156), (156, 180, 181, 157), (157, 181, 182, 158), (158, 182, 183, 159), (159, 183, 184, 160), (160, 184, 185, 161), (161, 185, 186, 162), (162, 186, 187, 163), (163, 187, 188, 164), (164, 188, 189, 165), (165, 189, 190, 166), (166, 190, 191, 167), (167, 191, 192, 168), (168, 192, 193, 169), (169, 193, 194, 170), (170, 194, 195, 171), (171, 195, 196, 172), (172, 196, 197, 173), (6, 7, 150, 126), (126, 150, 151, 127), (127, 151, 152, 128), (128, 152, 153, 129), (129, 153, 154, 130), (130, 154, 155, 131), (131, 155, 156, 132), (132, 156, 157, 133), (133, 157, 158, 134), (134, 158, 159, 135), (135, 159, 160, 136), (136, 160, 161, 137), (137, 161, 162, 138), (138, 162, 163, 139), (139, 163, 164, 140), (140, 164, 165, 141), (141, 165, 166, 142), (142, 166, 167, 143), (143, 167, 168, 144), (144, 168, 169, 145), (145, 169, 170, 146), (146, 170, 171, 147), (147, 171, 172, 148), (148, 172, 173, 149), (5, 6, 126, 102), (102, 126, 127, 103), (103, 127, 128, 104), (104, 128, 129, 105), (105, 129, 130, 106), (106, 130, 131, 107), (107, 131, 132, 108), (108, 132, 133, 109), (109, 133, 134, 110), (110, 134, 135, 111), (111, 135, 136, 112), (112, 136, 137, 113), (113, 137, 138, 114), (114, 138, 139, 115), (115, 139, 140, 116), (116, 140, 141, 117), (117, 141, 142, 118), (118, 142, 143, 119), (119, 143, 144, 120), (120, 144, 145, 121), (121, 145, 146, 122), (122, 146, 147, 123), (123, 147, 148, 124), (124, 148, 149, 125), (4, 5, 102, 78), (78, 102, 103, 79), (79, 103, 104, 80), (80, 104, 105, 81), (81, 105, 106, 82), (82, 106, 107, 83), (83, 107, 108, 84), (84, 108, 109, 85), (85, 109, 110, 86), (86, 110, 111, 87), (87, 111, 112, 88), (88, 112, 113, 89), (89, 113, 114, 90), (90, 114, 115, 91), (91, 115, 116, 92), (92, 116, 117, 93), (93, 117, 118, 94), (94, 118, 119, 95), (95, 119, 120, 96), (96, 120, 121, 97), (97, 121, 122, 98), (98, 122, 123, 99), (99, 123, 124, 100), (100, 124, 125, 101), (0, 4, 78, 53), (53, 78, 79, 52), (52, 79, 80, 51), (51, 80, 81, 50), (50, 81, 82, 49), (49, 82, 83, 48), (48, 83, 84, 47), (47, 84, 85, 46), (46, 85, 86, 45), (45, 86, 87, 44), (44, 87, 88, 43), (43, 88, 89, 42), (42, 89, 90, 41), (41, 90, 91, 40), (40, 91, 92, 39), (39, 92, 93, 38), (38, 93, 94, 37), (37, 94, 95, 36), (36, 95, 96, 35), (35, 96, 97, 34), (34, 97, 98, 33), (33, 98, 99, 32), (32, 99, 100, 31), (31, 100, 101, 30), (16, 1, 54, 366), (366, 54, 55, 367), (367, 55, 56, 368), (368, 56, 57, 369), (369, 57, 58, 370), (370, 58, 59, 371), (371, 59, 60, 372), (372, 60, 61, 373), (373, 61, 62, 374), (374, 62, 63, 375), (375, 63, 64, 376), (376, 64, 65, 377), (377, 65, 66, 378), (378, 66, 67, 379), (379, 67, 68, 380), (380, 68, 69, 381), (381, 69, 70, 382), (382, 70, 71, 383), (383, 71, 72, 384), (384, 72, 73, 385), (385, 73, 74, 386), (386, 74, 75, 387), (387, 75, 76, 388), (388, 76, 77, 389)])
me_face_1_001.polygons.foreach_set('use_smooth', [True] * 350)
_uv = me_face_1_001.uv_layers.new(name='UVMap')
_uv.uv.foreach_set('vector', [0.9286, 0.96, 1.0, 0.96, 1.0, 1.0, 0.9286, 1.0, 0.0, 0.96, 0.07143, 0.96, 0.07143, 1.0, 0.0, 1.0, 0.07143, 0.96, 0.1429, 0.96, 0.1429, 1.0, 0.07143, 1.0, 0.1429, 0.96, 0.2143, 0.96, 0.2143, 1.0, 0.1429, 1.0, 0.2143, 0.96, 0.2857, 0.96, 0.2857, 1.0, 0.2143, 1.0, 0.2857, 0.96, 0.3571, 0.96, 0.3571, 1.0, 0.2857, 1.0, 0.3571, 0.96, 0.4286, 0.96, 0.4286, 1.0, 0.3571, 1.0, 0.4286, 0.96, 0.5, 0.96, 0.5, 1.0, 0.4286, 1.0, 0.5, 0.96, 0.5714, 0.96, 0.5714, 1.0, 0.5, 1.0, 0.5714, 0.96, 0.6429, 0.96, 0.6429, 1.0, 0.5714, 1.0, 0.6429, 0.96, 0.7143, 0.96, 0.7143, 1.0, 0.6429, 1.0, 0.7143, 0.96, 0.7857, 0.96, 0.7857, 1.0, 0.7143, 1.0, 0.7857, 0.96, 0.8571, 0.96, 0.8571, 1.0, 0.7857, 1.0, 0.8571, 0.96, 0.9286, 0.96, 0.9286, 1.0, 0.8571, 1.0, 0.8571, 0.0, 0.9286, 0.0, 0.9286, 0.04, 0.8571, 0.04, 0.8571, 0.04, 0.9286, 0.04, 0.9286, 0.08, 0.8571, 0.08, 0.8571, 0.08, 0.9286, 0.08, 0.9286, 0.12, 0.8571, 0.12, 0.8571, 0.12, 0.9286, 0.12, 0.9286, 0.16, 0.8571, 0.16, 0.8571, 0.16, 0.9286, 0.16, 0.9286, 0.2, 0.8571, 0.2, 0.8571, 0.2, 0.9286, 0.2, 0.9286, 0.24, 0.8571, 0.24, 0.8571, 0.24, 0.9286, 0.24, 0.9286, 0.28, 0.8571, 0.28, 0.8571, 0.28, 0.9286, 0.28, 0.9286, 0.32, 0.8571, 0.32, 0.8571, 0.32, 0.9286, 0.32, 0.9286, 0.36, 0.8571, 0.36, 0.8571, 0.36, 0.9286, 0.36, 0.9286, 0.4, 0.8571, 0.4, 0.8571, 0.4, 0.9286, 0.4, 0.9286, 0.44, 0.8571, 0.44, 0.8571, 0.44, 0.9286, 0.44, 0.9286, 0.48, 0.8571, 0.48, 0.8571, 0.48, 0.9286, 0.48, 0.9286, 0.52, 0.8571, 0.52, 0.8571, 0.52, 0.9286, 0.52, 0.9286, 0.56, 0.8571, 0.56, 0.8571, 0.56, 0.9286, 0.56, 0.9286, 0.6, 0.8571, 0.6, 0.8571, 0.6, 0.9286, 0.6, 0.9286, 0.64, 0.8571, 0.64, 0.8571, 0.64, 0.9286, 0.64, 0.9286, 0.68, 0.8571, 0.68, 0.8571, 0.68, 0.9286, 0.68, 0.9286, 0.72, 0.8571, 0.72, 0.8571, 0.72, 0.9286, 0.72, 0.9286, 0.76, 0.8571, 0.76, 0.8571, 0.76, 0.9286, 0.76, 0.9286, 0.8, 0.8571, 0.8, 0.8571, 0.8, 0.9286, 0.8, 0.9286, 0.84, 0.8571, 0.84, 0.8571, 0.84, 0.9286, 0.84, 0.9286, 0.88, 0.8571, 0.88, 0.8571, 0.88, 0.9286, 0.88, 0.9286, 0.92, 0.8571, 0.92, 0.8571, 0.92, 0.9286, 0.92, 0.9286, 0.96, 0.8571, 0.96, 0.7857, 0.0, 0.8571, 0.0, 0.8571, 0.04, 0.7857, 0.04, 0.7857, 0.04, 0.8571, 0.04, 0.8571, 0.08, 0.7857, 0.08, 0.7857, 0.08, 0.8571, 0.08, 0.8571, 0.12, 0.7857, 0.12, 0.7857, 0.12, 0.8571, 0.12, 0.8571, 0.16, 0.7857, 0.16, 0.7857, 0.16, 0.8571, 0.16, 0.8571, 0.2, 0.7857, 0.2, 0.7857, 0.2, 0.8571, 0.2, 0.8571, 0.24, 0.7857, 0.24, 0.7857, 0.24, 0.8571, 0.24, 0.8571, 0.28, 0.7857, 0.28, 0.7857, 0.28, 0.8571, 0.28, 0.8571, 0.32, 0.7857, 0.32, 0.7857, 0.32, 0.8571, 0.32, 0.8571, 0.36, 0.7857, 0.36, 0.7857, 0.36, 0.8571, 0.36, 0.8571, 0.4, 0.7857, 0.4, 0.7857, 0.4, 0.8571, 0.4, 0.8571, 0.44, 0.7857, 0.44, 0.7857, 0.44, 0.8571, 0.44, 0.8571, 0.48, 0.7857, 0.48, 0.7857, 0.48, 0.8571, 0.48, 0.8571, 0.52, 0.7857, 0.52, 0.7857, 0.52, 0.8571, 0.52, 0.8571, 0.56, 0.7857, 0.56, 0.7857, 0.56, 0.8571, 0.56, 0.8571, 0.6, 0.7857, 0.6, 0.7857, 0.6, 0.8571, 0.6, 0.8571, 0.64, 0.7857, 0.64, 0.7857, 0.64, 0.8571, 0.64, 0.8571, 0.68, 0.7857, 0.68, 0.7857, 0.68, 0.8571, 0.68, 0.8571, 0.72, 0.7857, 0.72, 0.7857, 0.72, 0.8571, 0.72, 0.8571, 0.76, 0.7857, 0.76, 0.7857, 0.76, 0.8571, 0.76, 0.8571, 0.8, 0.7857, 0.8, 0.7857, 0.8, 0.8571, 0.8, 0.8571, 0.84, 0.7857, 0.84, 0.7857, 0.84, 0.8571, 0.84, 0.8571, 0.88, 0.7857, 0.88, 0.7857, 0.88, 0.8571, 0.88, 0.8571, 0.92, 0.7857, 0.92, 0.7857, 0.92, 0.8571, 0.92, 0.8571, 0.96, 0.7857, 0.96, 0.7143, 0.0, 0.7857, 0.0, 0.7857, 0.04, 0.7143, 0.04, 0.7143, 0.04, 0.7857, 0.04, 0.7857, 0.08, 0.7143, 0.08, 0.7143, 0.08, 0.7857, 0.08, 0.7857, 0.12, 0.7143, 0.12, 0.7143, 0.12, 0.7857, 0.12, 0.7857, 0.16, 0.7143, 0.16, 0.7143, 0.16, 0.7857, 0.16, 0.7857, 0.2, 0.7143, 0.2, 0.7143, 0.2, 0.7857, 0.2, 0.7857, 0.24, 0.7143, 0.24, 0.7143, 0.24, 0.7857, 0.24, 0.7857, 0.28, 0.7143, 0.28, 0.7143, 0.28, 0.7857, 0.28, 0.7857, 0.32, 0.7143, 0.32, 0.7143, 0.32, 0.7857, 0.32, 0.7857, 0.36, 0.7143, 0.36, 0.7143, 0.36, 0.7857, 0.36, 0.7857, 0.4, 0.7143, 0.4, 0.7143, 0.4, 0.7857, 0.4, 0.7857, 0.44, 0.7143, 0.44, 0.7143, 0.44, 0.7857, 0.44, 0.7857, 0.48, 0.7143, 0.48, 0.7143, 0.48, 0.7857, 0.48, 0.7857, 0.52, 0.7143, 0.52, 0.7143, 0.52, 0.7857, 0.52, 0.7857, 0.56, 0.7143, 0.56, 0.7143, 0.56, 0.7857, 0.56, 0.7857, 0.6, 0.7143, 0.6, 0.7143, 0.6, 0.7857, 0.6, 0.7857, 0.64, 0.7143, 0.64, 0.7143, 0.64, 0.7857, 0.64, 0.7857, 0.68, 0.7143, 0.68, 0.7143, 0.68, 0.7857, 0.68, 0.7857, 0.72, 0.7143, 0.72, 0.7143, 0.72, 0.7857, 0.72, 0.7857, 0.76, 0.7143, 0.76, 0.7143, 0.76, 0.7857, 0.76, 0.7857, 0.8, 0.7143, 0.8, 0.7143, 0.8, 0.7857, 0.8, 0.7857, 0.84, 0.7143, 0.84, 0.7143, 0.84, 0.7857, 0.84, 0.7857, 0.88, 0.7143, 0.88, 0.7143, 0.88, 0.7857, 0.88, 0.7857, 0.92, 0.7143, 0.92, 0.7143, 0.92, 0.7857, 0.92, 0.7857, 0.96, 0.7143, 0.96, 0.6429, 0.0, 0.7143, 0.0, 0.7143, 0.04, 0.6429, 0.04, 0.6429, 0.04, 0.7143, 0.04, 0.7143, 0.08, 0.6429, 0.08, 0.6429, 0.08, 0.7143, 0.08, 0.7143, 0.12, 0.6429, 0.12, 0.6429, 0.12, 0.7143, 0.12, 0.7143, 0.16, 0.6429, 0.16, 0.6429, 0.16, 0.7143, 0.16, 0.7143, 0.2, 0.6429, 0.2, 0.6429, 0.2, 0.7143, 0.2, 0.7143, 0.24, 0.6429, 0.24, 0.6429, 0.24, 0.7143, 0.24, 0.7143, 0.28, 0.6429, 0.28, 0.6429, 0.28, 0.7143, 0.28, 0.7143, 0.32, 0.6429, 0.32, 0.6429, 0.32, 0.7143, 0.32, 0.7143, 0.36, 0.6429, 0.36, 0.6429, 0.36, 0.7143, 0.36, 0.7143, 0.4, 0.6429, 0.4, 0.6429, 0.4, 0.7143, 0.4, 0.7143, 0.44, 0.6429, 0.44, 0.6429, 0.44, 0.7143, 0.44, 0.7143, 0.48, 0.6429, 0.48, 0.6429, 0.48, 0.7143, 0.48, 0.7143, 0.52, 0.6429, 0.52, 0.6429, 0.52, 0.7143, 0.52, 0.7143, 0.56, 0.6429, 0.56, 0.6429, 0.56, 0.7143, 0.56, 0.7143, 0.6, 0.6429, 0.6, 0.6429, 0.6, 0.7143, 0.6, 0.7143, 0.64, 0.6429, 0.64, 0.6429, 0.64, 0.7143, 0.64, 0.7143, 0.68, 0.6429, 0.68, 0.6429, 0.68, 0.7143, 0.68, 0.7143, 0.72, 0.6429, 0.72, 0.6429, 0.72, 0.7143, 0.72, 0.7143, 0.76, 0.6429, 0.76, 0.6429, 0.76, 0.7143, 0.76, 0.7143, 0.8, 0.6429, 0.8, 0.6429, 0.8, 0.7143, 0.8, 0.7143, 0.84, 0.6429, 0.84, 0.6429, 0.84, 0.7143, 0.84, 0.7143, 0.88, 0.6429, 0.88, 0.6429, 0.88, 0.7143, 0.88, 0.7143, 0.92, 0.6429, 0.92, 0.6429, 0.92, 0.7143, 0.92, 0.7143, 0.96, 0.6429, 0.96, 0.5714, 0.0, 0.6429, 0.0, 0.6429, 0.04, 0.5714, 0.04, 0.5714, 0.04, 0.6429, 0.04, 0.6429, 0.08, 0.5714, 0.08, 0.5714, 0.08, 0.6429, 0.08, 0.6429, 0.12, 0.5714, 0.12, 0.5714, 0.12, 0.6429, 0.12, 0.6429, 0.16, 0.5714, 0.16, 0.5714, 0.16, 0.6429, 0.16, 0.6429, 0.2, 0.5714, 0.2, 0.5714, 0.2, 0.6429, 0.2, 0.6429, 0.24, 0.5714, 0.24, 0.5714, 0.24, 0.6429, 0.24, 0.6429, 0.28, 0.5714, 0.28, 0.5714, 0.28, 0.6429, 0.28, 0.6429, 0.32, 0.5714, 0.32, 0.5714, 0.32, 0.6429, 0.32, 0.6429, 0.36, 0.5714, 0.36, 0.5714, 0.36, 0.6429, 0.36, 0.6429, 0.4, 0.5714, 0.4, 0.5714, 0.4, 0.6429, 0.4, 0.6429, 0.44, 0.5714, 0.44, 0.5714, 0.44, 0.6429, 0.44, 0.6429, 0.48, 0.5714, 0.48, 0.5714, 0.48, 0.6429, 0.48, 0.6429, 0.52, 0.5714, 0.52, 0.5714, 0.52, 0.6429, 0.52, 0.6429, 0.56, 0.5714, 0.56, 0.5714, 0.56, 0.6429, 0.56, 0.6429, 0.6, 0.5714, 0.6, 0.5714, 0.6, 0.6429, 0.6, 0.6429, 0.64, 0.5714, 0.64, 0.5714, 0.64, 0.6429, 0.64, 0.6429, 0.68, 0.5714, 0.68, 0.5714, 0.68, 0.6429, 0.68, 0.6429, 0.72, 0.5714, 0.72, 0.5714, 0.72, 0.6429, 0.72, 0.6429, 0.76, 0.5714, 0.76, 0.5714, 0.76, 0.6429, 0.76, 0.6429, 0.8, 0.5714, 0.8, 0.5714, 0.8, 0.6429, 0.8, 0.6429, 0.84, 0.5714, 0.84, 0.5714, 0.84, 0.6429, 0.84, 0.6429, 0.88, 0.5714, 0.88, 0.5714, 0.88, 0.6429, 0.88, 0.6429, 0.92, 0.5714, 0.92, 0.5714, 0.92, 0.6429, 0.92, 0.6429, 0.96, 0.5714, 0.96, 0.5, 0.0, 0.5714, 0.0, 0.5714, 0.04, 0.5, 0.04, 0.5, 0.04, 0.5714, 0.04, 0.5714, 0.08, 0.5, 0.08, 0.5, 0.08, 0.5714, 0.08, 0.5714, 0.12, 0.5, 0.12, 0.5, 0.12, 0.5714, 0.12, 0.5714, 0.16, 0.5, 0.16, 0.5, 0.16, 0.5714, 0.16, 0.5714, 0.2, 0.5, 0.2, 0.5, 0.2, 0.5714, 0.2, 0.5714, 0.24, 0.5, 0.24, 0.5, 0.24, 0.5714, 0.24, 0.5714, 0.28, 0.5, 0.28, 0.5, 0.28, 0.5714, 0.28, 0.5714, 0.32, 0.5, 0.32, 0.5, 0.32, 0.5714, 0.32, 0.5714, 0.36, 0.5, 0.36, 0.5, 0.36, 0.5714, 0.36, 0.5714, 0.4, 0.5, 0.4, 0.5, 0.4, 0.5714, 0.4, 0.5714, 0.44, 0.5, 0.44, 0.5, 0.44, 0.5714, 0.44, 0.5714, 0.48, 0.5, 0.48, 0.5, 0.48, 0.5714, 0.48, 0.5714, 0.52, 0.5, 0.52, 0.5, 0.52, 0.5714, 0.52, 0.5714, 0.56, 0.5, 0.56, 0.5, 0.56, 0.5714, 0.56, 0.5714, 0.6, 0.5, 0.6, 0.5, 0.6, 0.5714, 0.6, 0.5714, 0.64, 0.5, 0.64, 0.5, 0.64, 0.5714, 0.64, 0.5714, 0.68, 0.5, 0.68, 0.5, 0.68, 0.5714, 0.68, 0.5714, 0.72, 0.5, 0.72, 0.5, 0.72, 0.5714, 0.72, 0.5714, 0.76, 0.5, 0.76, 0.5, 0.76, 0.5714, 0.76, 0.5714, 0.8, 0.5, 0.8, 0.5, 0.8, 0.5714, 0.8, 0.5714, 0.84, 0.5, 0.84, 0.5, 0.84, 0.5714, 0.84, 0.5714, 0.88, 0.5, 0.88, 0.5, 0.88, 0.5714, 0.88, 0.5714, 0.92, 0.5, 0.92, 0.5, 0.92, 0.5714, 0.92, 0.5714, 0.96, 0.5, 0.96, 0.4286, 0.0, 0.5, 0.0, 0.5, 0.04, 0.4286, 0.04, 0.4286, 0.04, 0.5, 0.04, 0.5, 0.08, 0.4286, 0.08, 0.4286, 0.08, 0.5, 0.08, 0.5, 0.12, 0.4286, 0.12, 0.4286, 0.12, 0.5, 0.12, 0.5, 0.16, 0.4286, 0.16, 0.4286, 0.16, 0.5, 0.16, 0.5, 0.2, 0.4286, 0.2, 0.4286, 0.2, 0.5, 0.2, 0.5, 0.24, 0.4286, 0.24, 0.4286, 0.24, 0.5, 0.24, 0.5, 0.28, 0.4286, 0.28, 0.4286, 0.28, 0.5, 0.28, 0.5, 0.32, 0.4286, 0.32, 0.4286, 0.32, 0.5, 0.32, 0.5, 0.36, 0.4286, 0.36, 0.4286, 0.36, 0.5, 0.36, 0.5, 0.4, 0.4286, 0.4, 0.4286, 0.4, 0.5, 0.4, 0.5, 0.44, 0.4286, 0.44, 0.4286, 0.44, 0.5, 0.44, 0.5, 0.48, 0.4286, 0.48, 0.4286, 0.48, 0.5, 0.48, 0.5, 0.52, 0.4286, 0.52, 0.4286, 0.52, 0.5, 0.52, 0.5, 0.56, 0.4286, 0.56, 0.4286, 0.56, 0.5, 0.56, 0.5, 0.6, 0.4286, 0.6, 0.4286, 0.6, 0.5, 0.6, 0.5, 0.64, 0.4286, 0.64, 0.4286, 0.64, 0.5, 0.64, 0.5, 0.68, 0.4286, 0.68, 0.4286, 0.68, 0.5, 0.68, 0.5, 0.72, 0.4286, 0.72, 0.4286, 0.72, 0.5, 0.72, 0.5, 0.76, 0.4286, 0.76, 0.4286, 0.76, 0.5, 0.76, 0.5, 0.8, 0.4286, 0.8, 0.4286, 0.8, 0.5, 0.8, 0.5, 0.84, 0.4286, 0.84, 0.4286, 0.84, 0.5, 0.84, 0.5, 0.88, 0.4286, 0.88, 0.4286, 0.88, 0.5, 0.88, 0.5, 0.92, 0.4286, 0.92, 0.4286, 0.92, 0.5, 0.92, 0.5, 0.96, 0.4286, 0.96, 0.3571, 0.0, 0.4286, 0.0, 0.4286, 0.04, 0.3571, 0.04, 0.3571, 0.04, 0.4286, 0.04, 0.4286, 0.08, 0.3571, 0.08, 0.3571, 0.08, 0.4286, 0.08, 0.4286, 0.12, 0.3571, 0.12, 0.3571, 0.12, 0.4286, 0.12, 0.4286, 0.16, 0.3571, 0.16, 0.3571, 0.16, 0.4286, 0.16, 0.4286, 0.2, 0.3571, 0.2, 0.3571, 0.2, 0.4286, 0.2, 0.4286, 0.24, 0.3571, 0.24, 0.3571, 0.24, 0.4286, 0.24, 0.4286, 0.28, 0.3571, 0.28, 0.3571, 0.28, 0.4286, 0.28, 0.4286, 0.32, 0.3571, 0.32, 0.3571, 0.32, 0.4286, 0.32, 0.4286, 0.36, 0.3571, 0.36, 0.3571, 0.36, 0.4286, 0.36, 0.4286, 0.4, 0.3571, 0.4, 0.3571, 0.4, 0.4286, 0.4, 0.4286, 0.44, 0.3571, 0.44, 0.3571, 0.44, 0.4286, 0.44, 0.4286, 0.48, 0.3571, 0.48, 0.3571, 0.48, 0.4286, 0.48, 0.4286, 0.52, 0.3571, 0.52, 0.3571, 0.52, 0.4286, 0.52, 0.4286, 0.56, 0.3571, 0.56, 0.3571, 0.56, 0.4286, 0.56, 0.4286, 0.6, 0.3571, 0.6, 0.3571, 0.6, 0.4286, 0.6, 0.4286, 0.64, 0.3571, 0.64, 0.3571, 0.64, 0.4286, 0.64, 0.4286, 0.68, 0.3571, 0.68, 0.3571, 0.68, 0.4286, 0.68, 0.4286, 0.72, 0.3571, 0.72, 0.3571, 0.72, 0.4286, 0.72, 0.4286, 0.76, 0.3571, 0.76, 0.3571, 0.76, 0.4286, 0.76, 0.4286, 0.8, 0.3571, 0.8, 0.3571, 0.8, 0.4286, 0.8, 0.4286, 0.84, 0.3571, 0.84, 0.3571, 0.84, 0.4286, 0.84, 0.4286, 0.88, 0.3571, 0.88, 0.3571, 0.88, 0.4286, 0.88, 0.4286, 0.92, 0.3571, 0.92, 0.3571, 0.92, 0.4286, 0.92, 0.4286, 0.96, 0.3571, 0.96, 0.2857, 0.0, 0.3571, 0.0, 0.3571, 0.04, 0.2857, 0.04, 0.2857, 0.04, 0.3571, 0.04, 0.3571, 0.08, 0.2857, 0.08, 0.2857, 0.08, 0.3571, 0.08, 0.3571, 0.12, 0.2857, 0.12, 0.2857, 0.12, 0.3571, 0.12, 0.3571, 0.16, 0.2857, 0.16, 0.2857, 0.16, 0.3571, 0.16, 0.3571, 0.2, 0.2857, 0.2, 0.2857, 0.2, 0.3571, 0.2, 0.3571, 0.24, 0.2857, 0.24, 0.2857, 0.24, 0.3571, 0.24, 0.3571, 0.28, 0.2857, 0.28, 0.2857, 0.28, 0.3571, 0.28, 0.3571, 0.32, 0.2857, 0.32, 0.2857, 0.32, 0.3571, 0.32, 0.3571, 0.36, 0.2857, 0.36, 0.2857, 0.36, 0.3571, 0.36, 0.3571, 0.4, 0.2857, 0.4, 0.2857, 0.4, 0.3571, 0.4, 0.3571, 0.44, 0.2857, 0.44, 0.2857, 0.44, 0.3571, 0.44, 0.3571, 0.48, 0.2857, 0.48, 0.2857, 0.48, 0.3571, 0.48, 0.3571, 0.52, 0.2857, 0.52, 0.2857, 0.52, 0.3571, 0.52, 0.3571, 0.56, 0.2857, 0.56, 0.2857, 0.56, 0.3571, 0.56, 0.3571, 0.6, 0.2857, 0.6, 0.2857, 0.6, 0.3571, 0.6, 0.3571, 0.64, 0.2857, 0.64, 0.2857, 0.64, 0.3571, 0.64, 0.3571, 0.68, 0.2857, 0.68, 0.2857, 0.68, 0.3571, 0.68, 0.3571, 0.72, 0.2857, 0.72, 0.2857, 0.72, 0.3571, 0.72, 0.3571, 0.76, 0.2857, 0.76, 0.2857, 0.76, 0.3571, 0.76, 0.3571, 0.8, 0.2857, 0.8, 0.2857, 0.8, 0.3571, 0.8, 0.3571, 0.84, 0.2857, 0.84, 0.2857, 0.84, 0.3571, 0.84, 0.3571, 0.88, 0.2857, 0.88, 0.2857, 0.88, 0.3571, 0.88, 0.3571, 0.92, 0.2857, 0.92, 0.2857, 0.92, 0.3571, 0.92, 0.3571, 0.96, 0.2857, 0.96, 0.2143, 0.0, 0.2857, 0.0, 0.2857, 0.04, 0.2143, 0.04, 0.2143, 0.04, 0.2857, 0.04, 0.2857, 0.08, 0.2143, 0.08, 0.2143, 0.08, 0.2857, 0.08, 0.2857, 0.12, 0.2143, 0.12, 0.2143, 0.12, 0.2857, 0.12, 0.2857, 0.16, 0.2143, 0.16, 0.2143, 0.16, 0.2857, 0.16, 0.2857, 0.2, 0.2143, 0.2, 0.2143, 0.2, 0.2857, 0.2, 0.2857, 0.24, 0.2143, 0.24, 0.2143, 0.24, 0.2857, 0.24, 0.2857, 0.28, 0.2143, 0.28, 0.2143, 0.28, 0.2857, 0.28, 0.2857, 0.32, 0.2143, 0.32, 0.2143, 0.32, 0.2857, 0.32, 0.2857, 0.36, 0.2143, 0.36, 0.2143, 0.36, 0.2857, 0.36, 0.2857, 0.4, 0.2143, 0.4, 0.2143, 0.4, 0.2857, 0.4, 0.2857, 0.44, 0.2143, 0.44, 0.2143, 0.44, 0.2857, 0.44, 0.2857, 0.48, 0.2143, 0.48, 0.2143, 0.48, 0.2857, 0.48, 0.2857, 0.52, 0.2143, 0.52, 0.2143, 0.52, 0.2857, 0.52, 0.2857, 0.56, 0.2143, 0.56, 0.2143, 0.56, 0.2857, 0.56, 0.2857, 0.6, 0.2143, 0.6, 0.2143, 0.6, 0.2857, 0.6, 0.2857, 0.64, 0.2143, 0.64, 0.2143, 0.64, 0.2857, 0.64, 0.2857, 0.68, 0.2143, 0.68, 0.2143, 0.68, 0.2857, 0.68, 0.2857, 0.72, 0.2143, 0.72, 0.2143, 0.72, 0.2857, 0.72, 0.2857, 0.76, 0.2143, 0.76, 0.2143, 0.76, 0.2857, 0.76, 0.2857, 0.8, 0.2143, 0.8, 0.2143, 0.8, 0.2857, 0.8, 0.2857, 0.84, 0.2143, 0.84, 0.2143, 0.84, 0.2857, 0.84, 0.2857, 0.88, 0.2143, 0.88, 0.2143, 0.88, 0.2857, 0.88, 0.2857, 0.92, 0.2143, 0.92, 0.2143, 0.92, 0.2857, 0.92, 0.2857, 0.96, 0.2143, 0.96, 0.1429, 0.0, 0.2143, 0.0, 0.2143, 0.04, 0.1429, 0.04, 0.1429, 0.04, 0.2143, 0.04, 0.2143, 0.08, 0.1429, 0.08, 0.1429, 0.08, 0.2143, 0.08, 0.2143, 0.12, 0.1429, 0.12, 0.1429, 0.12, 0.2143, 0.12, 0.2143, 0.16, 0.1429, 0.16, 0.1429, 0.16, 0.2143, 0.16, 0.2143, 0.2, 0.1429, 0.2, 0.1429, 0.2, 0.2143, 0.2, 0.2143, 0.24, 0.1429, 0.24, 0.1429, 0.24, 0.2143, 0.24, 0.2143, 0.28, 0.1429, 0.28, 0.1429, 0.28, 0.2143, 0.28, 0.2143, 0.32, 0.1429, 0.32, 0.1429, 0.32, 0.2143, 0.32, 0.2143, 0.36, 0.1429, 0.36, 0.1429, 0.36, 0.2143, 0.36, 0.2143, 0.4, 0.1429, 0.4, 0.1429, 0.4, 0.2143, 0.4, 0.2143, 0.44, 0.1429, 0.44, 0.1429, 0.44, 0.2143, 0.44, 0.2143, 0.48, 0.1429, 0.48, 0.1429, 0.48, 0.2143, 0.48, 0.2143, 0.52, 0.1429, 0.52, 0.1429, 0.52, 0.2143, 0.52, 0.2143, 0.56, 0.1429, 0.56, 0.1429, 0.56, 0.2143, 0.56, 0.2143, 0.6, 0.1429, 0.6, 0.1429, 0.6, 0.2143, 0.6, 0.2143, 0.64, 0.1429, 0.64, 0.1429, 0.64, 0.2143, 0.64, 0.2143, 0.68, 0.1429, 0.68, 0.1429, 0.68, 0.2143, 0.68, 0.2143, 0.72, 0.1429, 0.72, 0.1429, 0.72, 0.2143, 0.72, 0.2143, 0.76, 0.1429, 0.76, 0.1429, 0.76, 0.2143, 0.76, 0.2143, 0.8, 0.1429, 0.8, 0.1429, 0.8, 0.2143, 0.8, 0.2143, 0.84, 0.1429, 0.84, 0.1429, 0.84, 0.2143, 0.84, 0.2143, 0.88, 0.1429, 0.88, 0.1429, 0.88, 0.2143, 0.88, 0.2143, 0.92, 0.1429, 0.92, 0.1429, 0.92, 0.2143, 0.92, 0.2143, 0.96, 0.1429, 0.96, 0.07143, 0.0, 0.1429, 0.0, 0.1429, 0.04, 0.07143, 0.04, 0.07143, 0.04, 0.1429, 0.04, 0.1429, 0.08, 0.07143, 0.08, 0.07143, 0.08, 0.1429, 0.08, 0.1429, 0.12, 0.07143, 0.12, 0.07143, 0.12, 0.1429, 0.12, 0.1429, 0.16, 0.07143, 0.16, 0.07143, 0.16, 0.1429, 0.16, 0.1429, 0.2, 0.07143, 0.2, 0.07143, 0.2, 0.1429, 0.2, 0.1429, 0.24, 0.07143, 0.24, 0.07143, 0.24, 0.1429, 0.24, 0.1429, 0.28, 0.07143, 0.28, 0.07143, 0.28, 0.1429, 0.28, 0.1429, 0.32, 0.07143, 0.32, 0.07143, 0.32, 0.1429, 0.32, 0.1429, 0.36, 0.07143, 0.36, 0.07143, 0.36, 0.1429, 0.36, 0.1429, 0.4, 0.07143, 0.4, 0.07143, 0.4, 0.1429, 0.4, 0.1429, 0.44, 0.07143, 0.44, 0.07143, 0.44, 0.1429, 0.44, 0.1429, 0.48, 0.07143, 0.48, 0.07143, 0.48, 0.1429, 0.48, 0.1429, 0.52, 0.07143, 0.52, 0.07143, 0.52, 0.1429, 0.52, 0.1429, 0.56, 0.07143, 0.56, 0.07143, 0.56, 0.1429, 0.56, 0.1429, 0.6, 0.07143, 0.6, 0.07143, 0.6, 0.1429, 0.6, 0.1429, 0.64, 0.07143, 0.64, 0.07143, 0.64, 0.1429, 0.64, 0.1429, 0.68, 0.07143, 0.68, 0.07143, 0.68, 0.1429, 0.68, 0.1429, 0.72, 0.07143, 0.72, 0.07143, 0.72, 0.1429, 0.72, 0.1429, 0.76, 0.07143, 0.76, 0.07143, 0.76, 0.1429, 0.76, 0.1429, 0.8, 0.07143, 0.8, 0.07143, 0.8, 0.1429, 0.8, 0.1429, 0.84, 0.07143, 0.84, 0.07143, 0.84, 0.1429, 0.84, 0.1429, 0.88, 0.07143, 0.88, 0.07143, 0.88, 0.1429, 0.88, 0.1429, 0.92, 0.07143, 0.92, 0.07143, 0.92, 0.1429, 0.92, 0.1429, 0.96, 0.07143, 0.96, 0.0, 0.0, 0.07143, 0.0, 0.07143, 0.04, 0.0, 0.04, 0.0, 0.04, 0.07143, 0.04, 0.07143, 0.08, 0.0, 0.08, 0.0, 0.08, 0.07143, 0.08, 0.07143, 0.12, 0.0, 0.12, 0.0, 0.12, 0.07143, 0.12, 0.07143, 0.16, 0.0, 0.16, 0.0, 0.16, 0.07143, 0.16, 0.07143, 0.2, 0.0, 0.2, 0.0, 0.2, 0.07143, 0.2, 0.07143, 0.24, 0.0, 0.24, 0.0, 0.24, 0.07143, 0.24, 0.07143, 0.28, 0.0, 0.28, 0.0, 0.28, 0.07143, 0.28, 0.07143, 0.32, 0.0, 0.32, 0.0, 0.32, 0.07143, 0.32, 0.07143, 0.36, 0.0, 0.36, 0.0, 0.36, 0.07143, 0.36, 0.07143, 0.4, 0.0, 0.4, 0.0, 0.4, 0.07143, 0.4, 0.07143, 0.44, 0.0, 0.44, 0.0, 0.44, 0.07143, 0.44, 0.07143, 0.48, 0.0, 0.48, 0.0, 0.48, 0.07143, 0.48, 0.07143, 0.52, 0.0, 0.52, 0.0, 0.52, 0.07143, 0.52, 0.07143, 0.56, 0.0, 0.56, 0.0, 0.56, 0.07143, 0.56, 0.07143, 0.6, 0.0, 0.6, 0.0, 0.6, 0.07143, 0.6, 0.07143, 0.64, 0.0, 0.64, 0.0, 0.64, 0.07143, 0.64, 0.07143, 0.68, 0.0, 0.68, 0.0, 0.68, 0.07143, 0.68, 0.07143, 0.72, 0.0, 0.72, 0.0, 0.72, 0.07143, 0.72, 0.07143, 0.76, 0.0, 0.76, 0.0, 0.76, 0.07143, 0.76, 0.07143, 0.8, 0.0, 0.8, 0.0, 0.8, 0.07143, 0.8, 0.07143, 0.84, 0.0, 0.84, 0.0, 0.84, 0.07143, 0.84, 0.07143, 0.88, 0.0, 0.88, 0.0, 0.88, 0.07143, 0.88, 0.07143, 0.92, 0.0, 0.92, 0.0, 0.92, 0.07143, 0.92, 0.07143, 0.96, 0.0, 0.96, 0.9286, 0.0, 1.0, 0.0, 1.0, 0.04, 0.9286, 0.04, 0.9286, 0.04, 1.0, 0.04, 1.0, 0.08, 0.9286, 0.08, 0.9286, 0.08, 1.0, 0.08, 1.0, 0.12, 0.9286, 0.12, 0.9286, 0.12, 1.0, 0.12, 1.0, 0.16, 0.9286, 0.16, 0.9286, 0.16, 1.0, 0.16, 1.0, 0.2, 0.9286, 0.2, 0.9286, 0.2, 1.0, 0.2, 1.0, 0.24, 0.9286, 0.24, 0.9286, 0.24, 1.0, 0.24, 1.0, 0.28, 0.9286, 0.28, 0.9286, 0.28, 1.0, 0.28, 1.0, 0.32, 0.9286, 0.32, 0.9286, 0.32, 1.0, 0.32, 1.0, 0.36, 0.9286, 0.36, 0.9286, 0.36, 1.0, 0.36, 1.0, 0.4, 0.9286, 0.4, 0.9286, 0.4, 1.0, 0.4, 1.0, 0.44, 0.9286, 0.44, 0.9286, 0.44, 1.0, 0.44, 1.0, 0.48, 0.9286, 0.48, 0.9286, 0.48, 1.0, 0.48, 1.0, 0.52, 0.9286, 0.52, 0.9286, 0.52, 1.0, 0.52, 1.0, 0.56, 0.9286, 0.56, 0.9286, 0.56, 1.0, 0.56, 1.0, 0.6, 0.9286, 0.6, 0.9286, 0.6, 1.0, 0.6, 1.0, 0.64, 0.9286, 0.64, 0.9286, 0.64, 1.0, 0.64, 1.0, 0.68, 0.9286, 0.68, 0.9286, 0.68, 1.0, 0.68, 1.0, 0.72, 0.9286, 0.72, 0.9286, 0.72, 1.0, 0.72, 1.0, 0.76, 0.9286, 0.76, 0.9286, 0.76, 1.0, 0.76, 1.0, 0.8, 0.9286, 0.8, 0.9286, 0.8, 1.0, 0.8, 1.0, 0.84, 0.9286, 0.84, 0.9286, 0.84, 1.0, 0.84, 1.0, 0.88, 0.9286, 0.88, 0.9286, 0.88, 1.0, 0.88, 1.0, 0.92, 0.9286, 0.92, 0.9286, 0.92, 1.0, 0.92, 1.0, 0.96, 0.9286, 0.96])
me_face_1_001.materials.append(mat_cece_face_001)
me_face_1_001.update()

# ---- objects
ob_plane = bpy.data.objects.new('Plane', me_plane)
ob_camera = bpy.data.objects.new('Camera', cam_camera_001)
ob_area_004 = bpy.data.objects.new('Area.004', light_area_004)
ob_area_003 = bpy.data.objects.new('Area.003', light_area_003)
ob_area_002 = bpy.data.objects.new('Area.002', light_area_002)
ob_area_001 = bpy.data.objects.new('Area.001', light_area_001)
ob_area = bpy.data.objects.new('Area', light_area)
ob_cube_002 = bpy.data.objects.new('Cube.002', me_cube_005)
ob_cube_003 = bpy.data.objects.new('Cube.003', me_cube_011)
ob_cube_004 = bpy.data.objects.new('Cube.004', me_cube_018)
ob_face_1 = bpy.data.objects.new('Face_1', me_face_1_001)

# ---- transforms, parenting, visibility, modifiers, constraints
ob_plane.location = (-5.696, -0.3627, -0.2039)
ob_plane.scale = (8.651, 8.139, 8.139)
_m = ob_plane.modifiers.new('Subdivision', 'SUBSURF')
_m.levels = 4
_m.render_levels = 4
ob_camera.location = (-9.207, 6.246, 2.65)
ob_camera.rotation_euler = (1.347, -4.592e-08, -2.019)
ob_area_004.location = (-5.271, 3.919, 15.66)
ob_area_004.rotation_euler = (2.427e-11, -0.01901, -2.554e-09)
ob_area_004.scale = (6.872, 25.8, 2.402)
ob_area_003.location = (3.242, 3.81, 10.44)
ob_area_003.rotation_euler = (2.323e-08, -0.5499, -8.235e-08)
ob_area_003.scale = (2.861, 10.74, 1.0)
ob_area_002.location = (-8.331, 6.011, 5.473)
ob_area_002.rotation_euler = (4.14e-08, -0.7672, -0.5232)
ob_area_002.scale = (2.187, 2.187, 2.187)
ob_area_001.location = (-15.66, -5.769, 3.927)
ob_area_001.rotation_euler = (1.571, -2.22e-16, -0.4347)
ob_area_001.scale = (5.607, 5.607, 5.607)
ob_area.location = (-1.497, 10.94, 8.569)
ob_area.rotation_euler = (-0.6289, 0.5309, 0.214)
ob_area.scale = (8.446, 8.446, 8.446)
ob_cube_002.location = (-3.056, 3.391, 1.066)
ob_cube_002.rotation_euler = (0.0, -0.0, -1.994)
ob_cube_002.scale = (1.522, 1.522, 1.522)
_m = ob_cube_002.modifiers.new('Subdivision', 'SUBSURF')
_m.levels = 3
_m.render_levels = 3
_m = ob_cube_002.modifiers.new('Displace', 'DISPLACE')
_m.strength = 0.05
_m = ob_cube_002.modifiers.new('Auto Smooth', 'NODES')
_m.node_group = ng_auto_smooth
_gi = [s.identifier for s in ng_auto_smooth.interface.items_tree if s.item_type == 'SOCKET' and s.in_out == 'INPUT']
_m[_gi[1]] = 0.5236  # Angle
_m = ob_cube_002.modifiers.new('Wave', 'WAVE')
_m.falloff_radius = 100.0
_m.height = 0.3
_m.width = 0.0
_m.narrowness = 1.0
ob_cube_003.parent = ob_cube_002
ob_cube_003.matrix_parent_inverse = Matrix(((0.6569, -0.0, 0.0, 4.699), (-0.0, 0.6569, -0.0, 0.08475), (-0.0, -0.0, 0.6569, 0.0273), (-0.0, 0.0, -0.0, 1.0)))
ob_cube_003.location = (-6.054, -0.4683, 0.01107)
ob_cube_003.rotation_euler = (7.518e-08, 0.8747, -0.3584)
ob_cube_003.scale = (0.1225, 0.1225, 0.1225)
_m = ob_cube_003.modifiers.new('Subdivision', 'SUBSURF')
_m.levels = 3
_m.render_levels = 3
_m = ob_cube_003.modifiers.new('Mirror', 'MIRROR')
_m.mirror_object = ob_cube_002
ob_cube_004.parent = ob_cube_002
ob_cube_004.matrix_parent_inverse = Matrix(((0.6569, -0.0, 0.0, 4.699), (-0.0, 0.6569, -0.0, 0.08475), (-0.0, -0.0, 0.6569, 0.0273), (-0.0, 0.0, -0.0, 1.0)))
ob_cube_004.location = (-6.639, -0.2392, -0.4393)
ob_cube_004.scale = (0.1481, 0.1481, 0.1812)
_m = ob_cube_004.modifiers.new('Subdivision', 'SUBSURF')
_m.levels = 3
_m.render_levels = 3
_m = ob_cube_004.modifiers.new('Mirror', 'MIRROR')
_m.mirror_object = ob_cube_002
ob_face_1.parent = ob_cube_002
ob_face_1.matrix_parent_inverse = Matrix(((0.6569, -0.0, 0.0, 4.699), (-0.0, 0.6569, -0.0, 0.08475), (-0.0, -0.0, 0.6569, 0.0273), (-0.0, 0.0, -0.0, 1.0)))
ob_face_1.location = (-7.184, -1.208, 0.3055)
ob_face_1.rotation_euler = (1.571, 0.0, -3.142)
ob_face_1.scale = (1.567, 1.567, 1.567)
ob_face_1.display.show_shadows = False
_m = ob_face_1.modifiers.new('Shrinkwrap', 'SHRINKWRAP')
_m.wrap_method = 'PROJECT'
_m.wrap_mode = 'OUTSIDE'
_m.cull_face = 'FRONT'
_m.target = ob_cube_002
_m.offset = -0.03
_m.use_negative_direction = True
_m.use_positive_direction = False

# ---- collection membership
col_collection.objects.link(ob_plane)
col_collection.objects.link(ob_camera)
col_collection.objects.link(ob_area_004)
col_collection.objects.link(ob_area_003)
col_collection.objects.link(ob_area_002)
col_collection.objects.link(ob_area_001)
col_collection.objects.link(ob_area)
col_squiggy.objects.link(ob_cube_002)
col_squiggy.objects.link(ob_cube_003)
col_squiggy.objects.link(ob_cube_004)
col_squiggy.objects.link(ob_face_1)

# ---- scene / render settings (as saved in the file)
scene.camera = ob_camera
scene.frame_start = 1; scene.frame_end = 100; scene.frame_set(1)
scene.render.engine = 'CYCLES'
scene.render.resolution_x = 1080
scene.render.use_border = True
scene.render.use_crop_to_border = True
scene.cycles.samples = 1024
scene.cycles.sampling_pattern = 'TABULATED_SOBOL'
scene.cycles.use_light_tree = False
scene.eevee.use_gtao = True
scene.eevee.ray_tracing_options.trace_max_roughness = 0.0
scene.eevee.use_raytracing = True
scene.view_settings.view_transform = 'Filmic'
bpy.context.view_layer.update()
